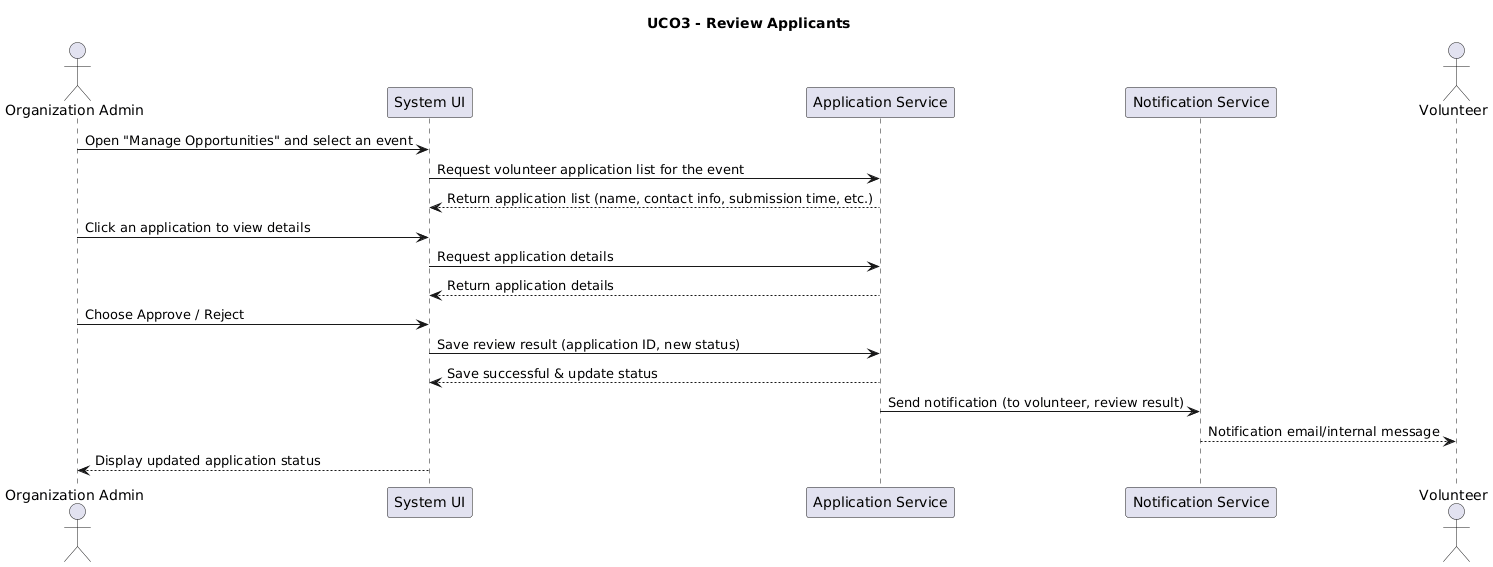

The diagram above was rendered by PlantUML. Its source (embedded in the PNG):
@startuml
title UCO3 - Review Applicants

actor "Organization Admin" as Admin
participant "System UI" as UI
participant "Application Service" as AppSvc
participant "Notification Service" as Notify
actor "Volunteer" as Vol

Admin -> UI: Open "Manage Opportunities" and select an event
UI -> AppSvc: Request volunteer application list for the event
AppSvc --> UI: Return application list (name, contact info, submission time, etc.)

Admin -> UI: Click an application to view details
UI -> AppSvc: Request application details
AppSvc --> UI: Return application details

Admin -> UI: Choose Approve / Reject
UI -> AppSvc: Save review result (application ID, new status)
AppSvc --> UI: Save successful & update status

AppSvc -> Notify: Send notification (to volunteer, review result)
Notify --> Vol: Notification email/internal message

UI --> Admin: Display updated application status
@enduml